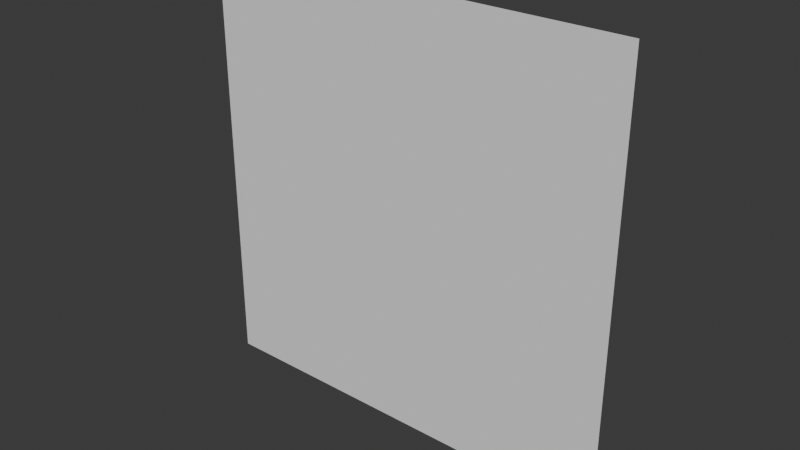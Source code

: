 # Source: Unit_Square.blend  (saved by Blender 4.1.24; exported with 4.5.12 LTS)
import bpy
from mathutils import Matrix  # noqa: F401  (used for matrix-valued properties, if any)

bpy.ops.wm.read_factory_settings(use_empty=True)
scene = bpy.context.scene
scene.name = 'Scene'

# ---- collections
col_collection = bpy.data.collections.new('Collection'); scene.collection.children.link(col_collection)

# ---- world
world_world = bpy.data.worlds.new('World'); scene.world = world_world
world_world.use_nodes = True; world_world.node_tree.nodes.clear()
_N = world_world.node_tree.nodes; _L = world_world.node_tree.links
n0 = _N.new('ShaderNodeOutputWorld'); n0.name = 'World Output'; n0.location = (300, 300)
n1 = _N.new('ShaderNodeBackground'); n1.name = 'Background'; n1.location = (10, 300)
n1.inputs[0].default_value = (0.05088, 0.05088, 0.05088, 1.0)
_L.new(n1.outputs[0], n0.inputs[0])
n0.is_active_output = True
world_world.color = (0.05088, 0.05088, 0.05088)
world_world.use_sun_shadow = False
world_world.sun_shadow_jitter_overblur = 0.0

# ---- meshes
me_plane = bpy.data.meshes.new('Plane')
me_plane.from_pydata([(-0.5, 0.0, 0.5), (0.5, 0.0, 0.5), (-0.5, 0.0, -0.5), (0.5, 0.0, -0.5)], [], [(0, 1, 3, 2)])
_uv = me_plane.uv_layers.new(name='UVMap')
_uv.uv.foreach_set('vector', [0.0, 0.0, 1.0, 0.0, 1.0, 1.0, 0.0, 1.0])
me_plane.update()

# ---- objects
ob_plane = bpy.data.objects.new('Plane', me_plane)

# ---- transforms, parenting, visibility, modifiers, constraints
ob_plane.location = (0.0, 0.0, 0.0)

# ---- collection membership
col_collection.objects.link(ob_plane)

# ---- scene / render settings (as saved in the file)
scene.frame_start = 1; scene.frame_end = 250; scene.frame_set(1)
scene.render.engine = 'BLENDER_EEVEE_NEXT'
scene.cycles.sampling_pattern = 'TABULATED_SOBOL'
scene.eevee.ray_tracing_options.trace_max_roughness = 0.0
bpy.context.view_layer.update()

# ---- added for rendering (the .blend has no active camera and no usable light): camera, sun
cam_auto = bpy.data.cameras.new('AutoCamera')
cam_auto.lens = 50.0
cam_auto.sensor_width = 36.0
cam_auto.clip_end = 1000.0
ob_auto_camera = bpy.data.objects.new('AutoCamera', cam_auto)
scene.collection.objects.link(ob_auto_camera)
ob_auto_camera.location = (1.30847, -1.57016, 1.04677)
ob_auto_camera.rotation_euler = (1.09748, -7.21219e-08, 0.694738)
scene.camera = ob_auto_camera
light_auto_sun = bpy.data.lights.new('AutoSun', 'SUN')
light_auto_sun.energy = 3.0
light_auto_sun.angle = 0.0523599
ob_auto_sun = bpy.data.objects.new('AutoSun', light_auto_sun)
scene.collection.objects.link(ob_auto_sun)
ob_auto_sun.rotation_euler = (0.872665, 0.174533, 0.523599)
bpy.context.view_layer.update()
